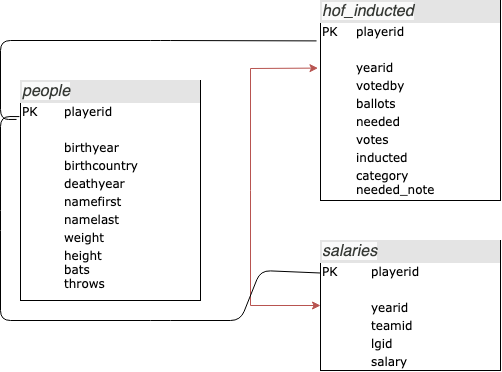

The diagram above was exported from draw.io. Its source (the exported page's mxGraphModel, read from the mxfile embedded in the PNG):
<mxGraphModel dx="1014" dy="711" grid="1" gridSize="10" guides="1" tooltips="1" connect="1" arrows="1" fold="1" page="1" pageScale="1" pageWidth="1100" pageHeight="850" background="#ffffff" math="0" shadow="0">
  <root>
    <mxCell id="0" />
    <mxCell id="1" parent="0" />
    <mxCell id="2ed32ef02a7f4228-2" value="&lt;div style=&quot;box-sizing: border-box ; width: 100% ; background: #e4e4e4 ; padding: 2px&quot;&gt;&lt;span style=&quot;box-sizing: inherit ; border: 0px ; font-style: oblique ; font-stretch: inherit ; font-size: 16px ; line-height: inherit ; font-family: &amp;#34;maisonneue&amp;#34; , &amp;#34;helvetica&amp;#34; , sans-serif ; vertical-align: baseline ; margin: 0px ; padding: 0px ; color: rgb(55 , 58 , 54) ; white-space: normal ; background-color: rgb(250 , 250 , 250)&quot;&gt;hof_inducted&lt;/span&gt;&lt;br&gt;&lt;/div&gt;&lt;table style=&quot;width: 100% ; font-size: 1em&quot; cellpadding=&quot;2&quot; cellspacing=&quot;0&quot;&gt;&lt;tbody&gt;&lt;tr&gt;&lt;td&gt;PK&lt;/td&gt;&lt;td&gt;playerid&lt;/td&gt;&lt;/tr&gt;&lt;tr&gt;&lt;td&gt;&lt;br&gt;&lt;/td&gt;&lt;td&gt;&lt;br&gt;&lt;/td&gt;&lt;/tr&gt;&lt;tr&gt;&lt;td&gt;&lt;br&gt;&lt;/td&gt;&lt;td&gt;yearid&lt;/td&gt;&lt;/tr&gt;&lt;tr&gt;&lt;td&gt;&lt;/td&gt;&lt;td&gt;votedby&lt;/td&gt;&lt;/tr&gt;&lt;tr&gt;&lt;td&gt;&lt;br&gt;&lt;/td&gt;&lt;td&gt;ballots&lt;br&gt;&lt;/td&gt;&lt;/tr&gt;&lt;tr&gt;&lt;td&gt;&lt;br&gt;&lt;/td&gt;&lt;td&gt;needed&lt;br&gt;&lt;/td&gt;&lt;/tr&gt;&lt;tr&gt;&lt;td&gt;&lt;br&gt;&lt;/td&gt;&lt;td&gt;votes&lt;br&gt;&lt;/td&gt;&lt;/tr&gt;&lt;tr&gt;&lt;td&gt;&lt;br&gt;&lt;/td&gt;&lt;td&gt;inducted&lt;/td&gt;&lt;/tr&gt;&lt;tr&gt;&lt;td&gt;&lt;br&gt;&lt;/td&gt;&lt;td&gt;category&lt;br&gt;needed_note&lt;/td&gt;&lt;/tr&gt;&lt;/tbody&gt;&lt;/table&gt;" style="verticalAlign=top;align=left;overflow=fill;html=1;rounded=0;shadow=0;comic=0;labelBackgroundColor=none;strokeColor=#000000;strokeWidth=1;fillColor=#ffffff;fontFamily=Verdana;fontSize=12;fontColor=#000000;" parent="1" vertex="1">
      <mxGeometry x="560" y="160" width="180" height="200" as="geometry" />
    </mxCell>
    <mxCell id="2ed32ef02a7f4228-6" value="&lt;div style=&quot;box-sizing: border-box ; width: 100% ; background: #e4e4e4 ; padding: 2px&quot;&gt;&lt;span style=&quot;box-sizing: inherit ; border: 0px ; font-style: oblique ; font-stretch: inherit ; font-size: 16px ; line-height: inherit ; font-family: &amp;#34;maisonneue&amp;#34; , &amp;#34;helvetica&amp;#34; , sans-serif ; vertical-align: baseline ; margin: 0px ; padding: 0px ; color: rgb(55 , 58 , 54) ; white-space: normal ; background-color: rgb(250 , 250 , 250)&quot;&gt;salaries&lt;/span&gt;&lt;br&gt;&lt;/div&gt;&lt;table style=&quot;width: 100% ; font-size: 1em&quot; cellpadding=&quot;2&quot; cellspacing=&quot;0&quot;&gt;&lt;tbody&gt;&lt;tr&gt;&lt;td&gt;PK&lt;/td&gt;&lt;td&gt;playerid&lt;/td&gt;&lt;/tr&gt;&lt;tr&gt;&lt;td&gt;&lt;br&gt;&lt;/td&gt;&lt;td&gt;&lt;br&gt;&lt;/td&gt;&lt;/tr&gt;&lt;tr&gt;&lt;td&gt;&lt;br&gt;&lt;/td&gt;&lt;td&gt;yearid&lt;/td&gt;&lt;/tr&gt;&lt;tr&gt;&lt;td&gt;&lt;/td&gt;&lt;td&gt;teamid&lt;/td&gt;&lt;/tr&gt;&lt;tr&gt;&lt;td&gt;&lt;br&gt;&lt;/td&gt;&lt;td&gt;lgid&lt;/td&gt;&lt;/tr&gt;&lt;tr&gt;&lt;td&gt;&lt;br&gt;&lt;/td&gt;&lt;td&gt;salary&lt;/td&gt;&lt;/tr&gt;&lt;tr&gt;&lt;td&gt;&lt;br&gt;&lt;/td&gt;&lt;td&gt;&lt;br&gt;&lt;/td&gt;&lt;/tr&gt;&lt;tr&gt;&lt;td&gt;&lt;br&gt;&lt;/td&gt;&lt;td&gt;&lt;br&gt;&lt;/td&gt;&lt;/tr&gt;&lt;tr&gt;&lt;td&gt;&lt;br&gt;&lt;/td&gt;&lt;td&gt;&lt;br&gt;&lt;/td&gt;&lt;/tr&gt;&lt;tr&gt;&lt;td&gt;&lt;br&gt;&lt;/td&gt;&lt;td&gt;&lt;br&gt;&lt;/td&gt;&lt;/tr&gt;&lt;tr&gt;&lt;td&gt;&lt;br&gt;&lt;/td&gt;&lt;td&gt;&lt;br&gt;&lt;/td&gt;&lt;/tr&gt;&lt;/tbody&gt;&lt;/table&gt;" style="verticalAlign=top;align=left;overflow=fill;html=1;rounded=0;shadow=0;comic=0;labelBackgroundColor=none;strokeColor=#000000;strokeWidth=1;fillColor=#ffffff;fontFamily=Verdana;fontSize=12;fontColor=#000000;" parent="1" vertex="1">
      <mxGeometry x="560" y="400" width="180" height="130" as="geometry" />
    </mxCell>
    <mxCell id="2ed32ef02a7f4228-10" value="&lt;div style=&quot;box-sizing: border-box ; width: 100% ; background: #e4e4e4 ; padding: 2px&quot;&gt;&lt;span style=&quot;box-sizing: inherit ; border: 0px ; font-style: oblique ; font-stretch: inherit ; font-size: 16px ; line-height: inherit ; font-family: &amp;#34;maisonneue&amp;#34; , &amp;#34;helvetica&amp;#34; , sans-serif ; vertical-align: baseline ; margin: 0px ; padding: 0px ; color: rgb(55 , 58 , 54) ; white-space: normal ; background-color: rgb(250 , 250 , 250)&quot;&gt;people&lt;/span&gt;&lt;br&gt;&lt;/div&gt;&lt;table style=&quot;width: 100% ; font-size: 1em&quot; cellpadding=&quot;2&quot; cellspacing=&quot;0&quot;&gt;&lt;tbody&gt;&lt;tr&gt;&lt;td&gt;PK&amp;nbsp;&lt;/td&gt;&lt;td&gt;playerid&lt;/td&gt;&lt;/tr&gt;&lt;tr&gt;&lt;td&gt;&lt;br&gt;&lt;/td&gt;&lt;td&gt;&lt;br&gt;&lt;/td&gt;&lt;/tr&gt;&lt;tr&gt;&lt;td&gt;&lt;br&gt;&lt;/td&gt;&lt;td&gt;birthyear&lt;br&gt;&lt;/td&gt;&lt;/tr&gt;&lt;tr&gt;&lt;td&gt;&lt;br&gt;&lt;/td&gt;&lt;td&gt;birthcountry&lt;/td&gt;&lt;/tr&gt;&lt;tr&gt;&lt;td&gt;&lt;br&gt;&lt;/td&gt;&lt;td&gt;deathyear&lt;/td&gt;&lt;/tr&gt;&lt;tr&gt;&lt;td&gt;&lt;br&gt;&lt;/td&gt;&lt;td&gt;namefirst&lt;/td&gt;&lt;/tr&gt;&lt;tr&gt;&lt;td&gt;&lt;br&gt;&lt;/td&gt;&lt;td&gt;namelast&lt;/td&gt;&lt;/tr&gt;&lt;tr&gt;&lt;td&gt;&lt;br&gt;&lt;/td&gt;&lt;td&gt;weight&lt;/td&gt;&lt;/tr&gt;&lt;tr&gt;&lt;td&gt;&lt;br&gt;&lt;/td&gt;&lt;td&gt;height&lt;br&gt;bats&lt;br&gt;throws&lt;/td&gt;&lt;/tr&gt;&lt;tr&gt;&lt;td&gt;&lt;br&gt;&lt;/td&gt;&lt;td&gt;&lt;br&gt;&lt;/td&gt;&lt;/tr&gt;&lt;tr&gt;&lt;td&gt;&lt;br&gt;&lt;/td&gt;&lt;td&gt;&lt;br&gt;&lt;/td&gt;&lt;/tr&gt;&lt;/tbody&gt;&lt;/table&gt;" style="verticalAlign=top;align=left;overflow=fill;html=1;rounded=0;shadow=0;comic=0;labelBackgroundColor=none;strokeColor=#000000;strokeWidth=1;fillColor=#ffffff;fontFamily=Verdana;fontSize=12;fontColor=#000000;" parent="1" vertex="1">
      <mxGeometry x="260" y="240" width="180" height="220" as="geometry" />
    </mxCell>
    <mxCell id="eDJEiH-goMDXphaam1ic-4" value="" style="endArrow=classic;startArrow=classic;html=1;entryX=0;entryY=0.5;entryDx=0;entryDy=0;exitX=-0.014;exitY=0.338;exitDx=0;exitDy=0;exitPerimeter=0;rounded=0;fillColor=#f8cecc;strokeColor=#b85450;" edge="1" parent="1" source="2ed32ef02a7f4228-2" target="2ed32ef02a7f4228-6">
      <mxGeometry width="50" height="50" relative="1" as="geometry">
        <mxPoint x="260" y="600" as="sourcePoint" />
        <mxPoint x="310" y="550" as="targetPoint" />
        <Array as="points">
          <mxPoint x="490" y="228" />
          <mxPoint x="490" y="350" />
          <mxPoint x="490" y="465" />
        </Array>
      </mxGeometry>
    </mxCell>
    <mxCell id="eDJEiH-goMDXphaam1ic-6" value="" style="endArrow=none;html=1;entryX=-0.022;entryY=0.202;entryDx=0;entryDy=0;entryPerimeter=0;exitX=-0.022;exitY=0.177;exitDx=0;exitDy=0;exitPerimeter=0;" edge="1" parent="1" source="2ed32ef02a7f4228-10" target="2ed32ef02a7f4228-2">
      <mxGeometry width="50" height="50" relative="1" as="geometry">
        <mxPoint x="240" y="275" as="sourcePoint" />
        <mxPoint x="310" y="550" as="targetPoint" />
        <Array as="points">
          <mxPoint x="240" y="279" />
          <mxPoint x="240" y="200" />
          <mxPoint x="400" y="200" />
        </Array>
      </mxGeometry>
    </mxCell>
    <mxCell id="eDJEiH-goMDXphaam1ic-7" value="" style="endArrow=none;html=1;entryX=-0.006;entryY=0.164;entryDx=0;entryDy=0;entryPerimeter=0;exitX=0;exitY=0.25;exitDx=0;exitDy=0;" edge="1" parent="1" source="2ed32ef02a7f4228-6" target="2ed32ef02a7f4228-10">
      <mxGeometry width="50" height="50" relative="1" as="geometry">
        <mxPoint x="240" y="600" as="sourcePoint" />
        <mxPoint x="290" y="550" as="targetPoint" />
        <Array as="points">
          <mxPoint x="500" y="430" />
          <mxPoint x="480" y="480" />
          <mxPoint x="400" y="480" />
          <mxPoint x="240" y="480" />
          <mxPoint x="240" y="380" />
          <mxPoint x="240" y="276" />
        </Array>
      </mxGeometry>
    </mxCell>
  </root>
</mxGraphModel>